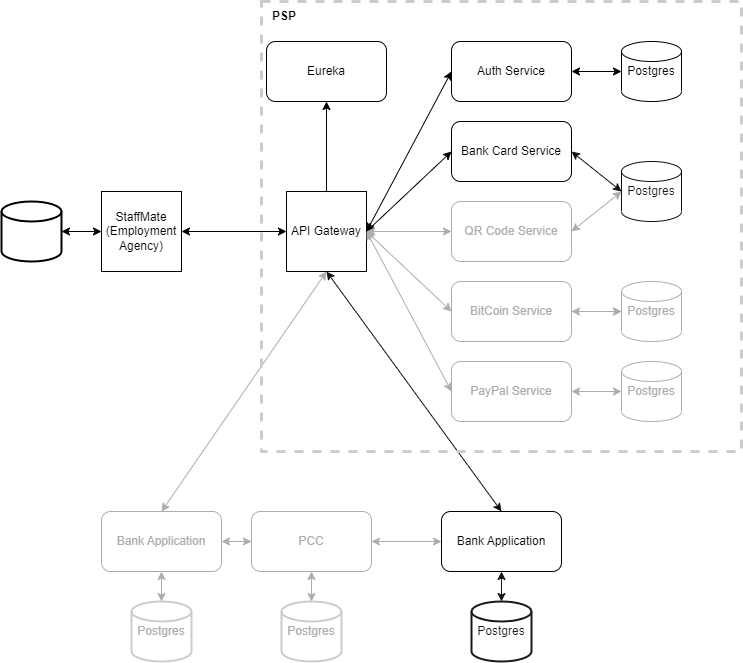

The diagram above was exported from draw.io. Its source (the exported page's mxGraphModel, read from the mxfile embedded in the PNG):
<mxGraphModel dx="1108" dy="722" grid="1" gridSize="10" guides="1" tooltips="1" connect="1" arrows="1" fold="1" page="1" pageScale="1" pageWidth="850" pageHeight="1100" math="0" shadow="0">
  <root>
    <mxCell id="0" />
    <mxCell id="1" parent="0" />
    <mxCell id="LYg_mXJpsJ6PeynFVfRK-1" value="Eureka" style="rounded=1;whiteSpace=wrap;html=1;" vertex="1" parent="1">
      <mxGeometry x="365" y="130" width="120" height="60" as="geometry" />
    </mxCell>
    <mxCell id="LYg_mXJpsJ6PeynFVfRK-2" value="Auth Service" style="rounded=1;whiteSpace=wrap;html=1;" vertex="1" parent="1">
      <mxGeometry x="550" y="130" width="120" height="60" as="geometry" />
    </mxCell>
    <mxCell id="LYg_mXJpsJ6PeynFVfRK-3" value="Bank Card Service" style="rounded=1;whiteSpace=wrap;html=1;" vertex="1" parent="1">
      <mxGeometry x="550" y="210" width="120" height="60" as="geometry" />
    </mxCell>
    <mxCell id="LYg_mXJpsJ6PeynFVfRK-4" value="&lt;font color=&quot;#adadad&quot;&gt;QR Code Service&lt;/font&gt;" style="rounded=1;whiteSpace=wrap;html=1;strokeColor=#ADADAD;" vertex="1" parent="1">
      <mxGeometry x="550" y="290" width="120" height="60" as="geometry" />
    </mxCell>
    <mxCell id="LYg_mXJpsJ6PeynFVfRK-5" value="API Gateway" style="whiteSpace=wrap;html=1;aspect=fixed;" vertex="1" parent="1">
      <mxGeometry x="385" y="280" width="80" height="80" as="geometry" />
    </mxCell>
    <mxCell id="LYg_mXJpsJ6PeynFVfRK-6" value="StaffMate&lt;br&gt;(Employment Agency)" style="whiteSpace=wrap;html=1;aspect=fixed;" vertex="1" parent="1">
      <mxGeometry x="200" y="280" width="80" height="80" as="geometry" />
    </mxCell>
    <mxCell id="LYg_mXJpsJ6PeynFVfRK-7" value="" style="strokeWidth=2;html=1;shape=mxgraph.flowchart.database;whiteSpace=wrap;" vertex="1" parent="1">
      <mxGeometry x="100" y="290" width="60" height="60" as="geometry" />
    </mxCell>
    <mxCell id="LYg_mXJpsJ6PeynFVfRK-35" value="" style="edgeStyle=orthogonalEdgeStyle;rounded=0;orthogonalLoop=1;jettySize=auto;html=1;strokeColor=#ADADAD;fontColor=#ADADAD;" edge="1" parent="1" source="LYg_mXJpsJ6PeynFVfRK-8" target="LYg_mXJpsJ6PeynFVfRK-25">
      <mxGeometry relative="1" as="geometry" />
    </mxCell>
    <mxCell id="LYg_mXJpsJ6PeynFVfRK-8" value="&lt;font color=&quot;#adadad&quot;&gt;BitCoin Service&lt;span style=&quot;font-family: monospace; font-size: 0px; text-align: start;&quot;&gt;%3CmxGraphModel%3E%3Croot%3E%3CmxCell%20id%3D%220%22%2F%3E%3CmxCell%20id%3D%221%22%20parent%3D%220%22%2F%3E%3CmxCell%20id%3D%222%22%20value%3D%22QR%20Code%20Service%22%20style%3D%22rounded%3D1%3BwhiteSpace%3Dwrap%3Bhtml%3D1%3B%22%20vertex%3D%221%22%20parent%3D%221%22%3E%3CmxGeometry%20x%3D%22550%22%20y%3D%22450%22%20width%3D%22120%22%20height%3D%2260%22%20as%3D%22geometry%22%2F%3E%3C%2FmxCell%3E%3C%2Froot%3E%3C%2FmxGraphModel%3E&lt;/span&gt;&lt;/font&gt;" style="rounded=1;whiteSpace=wrap;html=1;strokeColor=#ADADAD;" vertex="1" parent="1">
      <mxGeometry x="550" y="370" width="120" height="60" as="geometry" />
    </mxCell>
    <mxCell id="LYg_mXJpsJ6PeynFVfRK-9" value="&lt;font color=&quot;#adadad&quot;&gt;PayPal Service&lt;/font&gt;" style="rounded=1;whiteSpace=wrap;html=1;strokeColor=#ADADAD;" vertex="1" parent="1">
      <mxGeometry x="550" y="450" width="120" height="60" as="geometry" />
    </mxCell>
    <mxCell id="LYg_mXJpsJ6PeynFVfRK-10" value="" style="endArrow=classic;startArrow=classic;html=1;rounded=0;entryX=0;entryY=0.5;entryDx=0;entryDy=0;exitX=1;exitY=0.5;exitDx=0;exitDy=0;" edge="1" parent="1" source="LYg_mXJpsJ6PeynFVfRK-5" target="LYg_mXJpsJ6PeynFVfRK-2">
      <mxGeometry width="50" height="50" relative="1" as="geometry">
        <mxPoint x="460" y="390" as="sourcePoint" />
        <mxPoint x="510" y="340" as="targetPoint" />
      </mxGeometry>
    </mxCell>
    <mxCell id="LYg_mXJpsJ6PeynFVfRK-11" value="" style="endArrow=classic;startArrow=classic;html=1;rounded=0;entryX=0;entryY=0.5;entryDx=0;entryDy=0;exitX=1;exitY=0.5;exitDx=0;exitDy=0;" edge="1" parent="1" source="LYg_mXJpsJ6PeynFVfRK-5" target="LYg_mXJpsJ6PeynFVfRK-3">
      <mxGeometry width="50" height="50" relative="1" as="geometry">
        <mxPoint x="475" y="330" as="sourcePoint" />
        <mxPoint x="560" y="170" as="targetPoint" />
      </mxGeometry>
    </mxCell>
    <mxCell id="LYg_mXJpsJ6PeynFVfRK-12" value="" style="endArrow=classic;startArrow=classic;html=1;rounded=0;entryX=0;entryY=0.5;entryDx=0;entryDy=0;exitX=1;exitY=0.5;exitDx=0;exitDy=0;strokeColor=#ADADAD;" edge="1" parent="1" source="LYg_mXJpsJ6PeynFVfRK-5" target="LYg_mXJpsJ6PeynFVfRK-4">
      <mxGeometry width="50" height="50" relative="1" as="geometry">
        <mxPoint x="475" y="330" as="sourcePoint" />
        <mxPoint x="560" y="250" as="targetPoint" />
      </mxGeometry>
    </mxCell>
    <mxCell id="LYg_mXJpsJ6PeynFVfRK-13" value="" style="endArrow=classic;startArrow=classic;html=1;rounded=0;entryX=0;entryY=0.5;entryDx=0;entryDy=0;exitX=1;exitY=0.5;exitDx=0;exitDy=0;strokeColor=#ADADAD;" edge="1" parent="1" source="LYg_mXJpsJ6PeynFVfRK-5" target="LYg_mXJpsJ6PeynFVfRK-8">
      <mxGeometry width="50" height="50" relative="1" as="geometry">
        <mxPoint x="475" y="330" as="sourcePoint" />
        <mxPoint x="560" y="330" as="targetPoint" />
      </mxGeometry>
    </mxCell>
    <mxCell id="LYg_mXJpsJ6PeynFVfRK-14" value="" style="endArrow=classic;startArrow=classic;html=1;rounded=0;entryX=0;entryY=0.5;entryDx=0;entryDy=0;exitX=1;exitY=0.5;exitDx=0;exitDy=0;strokeColor=#ADADAD;" edge="1" parent="1" source="LYg_mXJpsJ6PeynFVfRK-5" target="LYg_mXJpsJ6PeynFVfRK-9">
      <mxGeometry width="50" height="50" relative="1" as="geometry">
        <mxPoint x="485" y="340" as="sourcePoint" />
        <mxPoint x="570" y="340" as="targetPoint" />
      </mxGeometry>
    </mxCell>
    <mxCell id="LYg_mXJpsJ6PeynFVfRK-15" value="" style="endArrow=classic;html=1;rounded=0;exitX=0.5;exitY=0;exitDx=0;exitDy=0;" edge="1" parent="1" source="LYg_mXJpsJ6PeynFVfRK-5" target="LYg_mXJpsJ6PeynFVfRK-1">
      <mxGeometry width="50" height="50" relative="1" as="geometry">
        <mxPoint x="460" y="390" as="sourcePoint" />
        <mxPoint x="510" y="340" as="targetPoint" />
      </mxGeometry>
    </mxCell>
    <mxCell id="LYg_mXJpsJ6PeynFVfRK-18" value="&lt;b&gt;PSP&lt;/b&gt;" style="text;strokeColor=none;fillColor=none;align=left;verticalAlign=middle;spacingLeft=4;spacingRight=4;overflow=hidden;points=[[0,0.5],[1,0.5]];portConstraint=eastwest;rotatable=0;whiteSpace=wrap;html=1;dashed=1;strokeWidth=3;" vertex="1" parent="1">
      <mxGeometry x="365" y="90" width="80" height="30" as="geometry" />
    </mxCell>
    <mxCell id="LYg_mXJpsJ6PeynFVfRK-19" value="" style="endArrow=classic;startArrow=classic;html=1;rounded=0;exitX=1;exitY=0.5;exitDx=0;exitDy=0;entryX=0;entryY=0.5;entryDx=0;entryDy=0;" edge="1" parent="1" source="LYg_mXJpsJ6PeynFVfRK-6" target="LYg_mXJpsJ6PeynFVfRK-5">
      <mxGeometry width="50" height="50" relative="1" as="geometry">
        <mxPoint x="460" y="300" as="sourcePoint" />
        <mxPoint x="310" y="390" as="targetPoint" />
      </mxGeometry>
    </mxCell>
    <mxCell id="LYg_mXJpsJ6PeynFVfRK-21" value="" style="endArrow=classic;startArrow=classic;html=1;rounded=0;entryX=0;entryY=0.5;entryDx=0;entryDy=0;exitX=1;exitY=0.5;exitDx=0;exitDy=0;exitPerimeter=0;" edge="1" parent="1" source="LYg_mXJpsJ6PeynFVfRK-7" target="LYg_mXJpsJ6PeynFVfRK-6">
      <mxGeometry width="50" height="50" relative="1" as="geometry">
        <mxPoint x="290" y="300" as="sourcePoint" />
        <mxPoint x="340" y="250" as="targetPoint" />
      </mxGeometry>
    </mxCell>
    <mxCell id="LYg_mXJpsJ6PeynFVfRK-22" value="Postgres" style="strokeWidth=1;html=1;shape=mxgraph.flowchart.database;whiteSpace=wrap;fillColor=none;gradientColor=default;" vertex="1" parent="1">
      <mxGeometry x="720" y="130" width="60" height="60" as="geometry" />
    </mxCell>
    <mxCell id="LYg_mXJpsJ6PeynFVfRK-24" value="&lt;font color=&quot;#191919&quot;&gt;Postgres&lt;/font&gt;" style="strokeWidth=1;html=1;shape=mxgraph.flowchart.database;whiteSpace=wrap;fillColor=none;gradientColor=default;strokeColor=#0F0F0F;" vertex="1" parent="1">
      <mxGeometry x="720" y="250" width="60" height="60" as="geometry" />
    </mxCell>
    <mxCell id="LYg_mXJpsJ6PeynFVfRK-25" value="&lt;font color=&quot;#adadad&quot;&gt;Postgres&lt;/font&gt;" style="strokeWidth=1;html=1;shape=mxgraph.flowchart.database;whiteSpace=wrap;fillColor=none;gradientColor=default;strokeColor=#ADADAD;" vertex="1" parent="1">
      <mxGeometry x="720" y="370" width="60" height="60" as="geometry" />
    </mxCell>
    <mxCell id="LYg_mXJpsJ6PeynFVfRK-26" value="&lt;font color=&quot;#adadad&quot;&gt;Postgres&lt;/font&gt;" style="strokeWidth=1;html=1;shape=mxgraph.flowchart.database;whiteSpace=wrap;fillColor=none;gradientColor=default;strokeColor=#ADADAD;" vertex="1" parent="1">
      <mxGeometry x="720" y="450" width="60" height="60" as="geometry" />
    </mxCell>
    <mxCell id="LYg_mXJpsJ6PeynFVfRK-27" value="" style="endArrow=classic;startArrow=classic;html=1;rounded=0;entryX=0;entryY=0.5;entryDx=0;entryDy=0;entryPerimeter=0;" edge="1" parent="1" source="LYg_mXJpsJ6PeynFVfRK-2" target="LYg_mXJpsJ6PeynFVfRK-22">
      <mxGeometry width="50" height="50" relative="1" as="geometry">
        <mxPoint x="650" y="300" as="sourcePoint" />
        <mxPoint x="700" y="250" as="targetPoint" />
      </mxGeometry>
    </mxCell>
    <mxCell id="LYg_mXJpsJ6PeynFVfRK-28" value="" style="endArrow=classic;startArrow=classic;html=1;rounded=0;entryX=0;entryY=0.5;entryDx=0;entryDy=0;entryPerimeter=0;exitX=1;exitY=0.5;exitDx=0;exitDy=0;strokeColor=#121212;" edge="1" parent="1" source="LYg_mXJpsJ6PeynFVfRK-3" target="LYg_mXJpsJ6PeynFVfRK-24">
      <mxGeometry width="50" height="50" relative="1" as="geometry">
        <mxPoint x="680" y="170" as="sourcePoint" />
        <mxPoint x="720" y="240" as="targetPoint" />
      </mxGeometry>
    </mxCell>
    <mxCell id="LYg_mXJpsJ6PeynFVfRK-29" value="" style="endArrow=classic;startArrow=classic;html=1;rounded=0;entryX=0;entryY=0.5;entryDx=0;entryDy=0;entryPerimeter=0;exitX=1;exitY=0.5;exitDx=0;exitDy=0;strokeColor=#ADADAD;" edge="1" parent="1" source="LYg_mXJpsJ6PeynFVfRK-4" target="LYg_mXJpsJ6PeynFVfRK-24">
      <mxGeometry width="50" height="50" relative="1" as="geometry">
        <mxPoint x="680" y="250" as="sourcePoint" />
        <mxPoint x="730" y="250" as="targetPoint" />
      </mxGeometry>
    </mxCell>
    <mxCell id="LYg_mXJpsJ6PeynFVfRK-30" value="" style="endArrow=classic;startArrow=classic;html=1;rounded=0;entryX=0;entryY=0.5;entryDx=0;entryDy=0;entryPerimeter=0;exitX=1;exitY=0.5;exitDx=0;exitDy=0;strokeColor=#ADADAD;" edge="1" parent="1" source="LYg_mXJpsJ6PeynFVfRK-8" target="LYg_mXJpsJ6PeynFVfRK-25">
      <mxGeometry width="50" height="50" relative="1" as="geometry">
        <mxPoint x="690" y="260" as="sourcePoint" />
        <mxPoint x="740" y="260" as="targetPoint" />
      </mxGeometry>
    </mxCell>
    <mxCell id="LYg_mXJpsJ6PeynFVfRK-31" value="" style="endArrow=classic;startArrow=classic;html=1;rounded=0;entryX=0;entryY=0.5;entryDx=0;entryDy=0;entryPerimeter=0;exitX=1;exitY=0.5;exitDx=0;exitDy=0;strokeColor=#ADADAD;" edge="1" parent="1" source="LYg_mXJpsJ6PeynFVfRK-9" target="LYg_mXJpsJ6PeynFVfRK-26">
      <mxGeometry width="50" height="50" relative="1" as="geometry">
        <mxPoint x="700" y="270" as="sourcePoint" />
        <mxPoint x="750" y="270" as="targetPoint" />
      </mxGeometry>
    </mxCell>
    <mxCell id="LYg_mXJpsJ6PeynFVfRK-32" value="Bank Application" style="rounded=1;whiteSpace=wrap;html=1;strokeWidth=1;fillColor=none;gradientColor=default;" vertex="1" parent="1">
      <mxGeometry x="540" y="600" width="120" height="60" as="geometry" />
    </mxCell>
    <mxCell id="LYg_mXJpsJ6PeynFVfRK-33" value="&lt;font color=&quot;#adadad&quot;&gt;PCC&lt;span style=&quot;font-family: monospace; font-size: 0px; text-align: start;&quot;&gt;%3CmxGraphModel%3E%3Croot%3E%3CmxCell%20id%3D%220%22%2F%3E%3CmxCell%20id%3D%221%22%20parent%3D%220%22%2F%3E%3CmxCell%20id%3D%222%22%20value%3D%22%22%20style%3D%22rounded%3D1%3BwhiteSpace%3Dwrap%3Bhtml%3D1%3BstrokeWidth%3D1%3BfillColor%3Dnone%3BgradientColor%3Ddefault%3B%22%20vertex%3D%221%22%20parent%3D%221%22%3E%3CmxGeometry%20x%3D%22550%22%20y%3D%22560%22%20width%3D%22120%22%20height%3D%2260%22%20as%3D%22geometry%22%2F%3E%3C%2FmxCell%3E%3C%2Froot%3E%3C%2FmxGraphModel%3E&lt;/span&gt;&lt;span style=&quot;font-family: monospace; font-size: 0px; text-align: start;&quot;&gt;%3CmxGraphModel%3E%3Croot%3E%3CmxCell%20id%3D%220%22%2F%3E%3CmxCell%20id%3D%221%22%20parent%3D%220%22%2F%3E%3CmxCell%20id%3D%222%22%20value%3D%22%22%20style%3D%22rounded%3D1%3BwhiteSpace%3Dwrap%3Bhtml%3D1%3BstrokeWidth%3D1%3BfillColor%3Dnone%3BgradientColor%3Ddefault%3B%22%20vertex%3D%221%22%20parent%3D%221%22%3E%3CmxGeometry%20x%3D%22550%22%20y%3D%22560%22%20width%3D%22120%22%20height%3D%2260%22%20as%3D%22geometry%22%2F%3E%3C%2FmxCell%3E%3C%2Froot%3E%3C%2FmxGraphModel%3E&lt;/span&gt;&lt;/font&gt;" style="rounded=1;whiteSpace=wrap;html=1;strokeWidth=1;fillColor=none;gradientColor=default;strokeColor=#ADADAD;" vertex="1" parent="1">
      <mxGeometry x="350" y="600" width="120" height="60" as="geometry" />
    </mxCell>
    <mxCell id="LYg_mXJpsJ6PeynFVfRK-34" value="&lt;font color=&quot;#adadad&quot;&gt;Bank Application&lt;/font&gt;" style="rounded=1;whiteSpace=wrap;html=1;strokeWidth=1;fillColor=none;gradientColor=default;strokeColor=#ADADAD;" vertex="1" parent="1">
      <mxGeometry x="200" y="600" width="120" height="60" as="geometry" />
    </mxCell>
    <mxCell id="LYg_mXJpsJ6PeynFVfRK-36" value="" style="endArrow=classic;startArrow=classic;html=1;rounded=0;strokeColor=#121212;fontColor=#191919;entryX=0.5;entryY=1;entryDx=0;entryDy=0;exitX=0.5;exitY=0;exitDx=0;exitDy=0;" edge="1" parent="1" source="LYg_mXJpsJ6PeynFVfRK-32" target="LYg_mXJpsJ6PeynFVfRK-5">
      <mxGeometry width="50" height="50" relative="1" as="geometry">
        <mxPoint x="440" y="590" as="sourcePoint" />
        <mxPoint x="490" y="540" as="targetPoint" />
        <Array as="points" />
      </mxGeometry>
    </mxCell>
    <mxCell id="LYg_mXJpsJ6PeynFVfRK-37" value="" style="endArrow=classic;startArrow=classic;html=1;rounded=0;strokeColor=#ADADAD;fontColor=#191919;entryX=0;entryY=0.5;entryDx=0;entryDy=0;exitX=1;exitY=0.5;exitDx=0;exitDy=0;" edge="1" parent="1" source="LYg_mXJpsJ6PeynFVfRK-33" target="LYg_mXJpsJ6PeynFVfRK-32">
      <mxGeometry width="50" height="50" relative="1" as="geometry">
        <mxPoint x="360" y="590" as="sourcePoint" />
        <mxPoint x="410" y="540" as="targetPoint" />
      </mxGeometry>
    </mxCell>
    <mxCell id="LYg_mXJpsJ6PeynFVfRK-38" value="" style="endArrow=classic;startArrow=classic;html=1;rounded=0;strokeColor=#ADADAD;fontColor=#191919;exitX=1;exitY=0.5;exitDx=0;exitDy=0;entryX=0;entryY=0.5;entryDx=0;entryDy=0;" edge="1" parent="1" source="LYg_mXJpsJ6PeynFVfRK-34" target="LYg_mXJpsJ6PeynFVfRK-33">
      <mxGeometry width="50" height="50" relative="1" as="geometry">
        <mxPoint x="540" y="650" as="sourcePoint" />
        <mxPoint x="530" y="700" as="targetPoint" />
      </mxGeometry>
    </mxCell>
    <mxCell id="LYg_mXJpsJ6PeynFVfRK-39" value="" style="endArrow=classic;startArrow=classic;html=1;rounded=0;strokeColor=#ADADAD;fontColor=#191919;entryX=0.5;entryY=0;entryDx=0;entryDy=0;exitX=0.5;exitY=1;exitDx=0;exitDy=0;" edge="1" parent="1" source="LYg_mXJpsJ6PeynFVfRK-5" target="LYg_mXJpsJ6PeynFVfRK-34">
      <mxGeometry width="50" height="50" relative="1" as="geometry">
        <mxPoint x="440" y="590" as="sourcePoint" />
        <mxPoint x="490" y="540" as="targetPoint" />
      </mxGeometry>
    </mxCell>
    <mxCell id="LYg_mXJpsJ6PeynFVfRK-40" value="" style="rounded=0;whiteSpace=wrap;html=1;dashed=1;fillColor=none;gradientColor=default;strokeWidth=3;strokeColor=#CCCCCC;" vertex="1" parent="1">
      <mxGeometry x="360" y="90" width="480" height="450" as="geometry" />
    </mxCell>
    <mxCell id="LYg_mXJpsJ6PeynFVfRK-41" value="Postgres" style="strokeWidth=2;html=1;shape=mxgraph.flowchart.database;whiteSpace=wrap;strokeColor=#191919;fontColor=#191919;fillColor=none;gradientColor=default;" vertex="1" parent="1">
      <mxGeometry x="570" y="690" width="60" height="60" as="geometry" />
    </mxCell>
    <mxCell id="LYg_mXJpsJ6PeynFVfRK-42" value="&lt;font color=&quot;#adadad&quot;&gt;Postgres&lt;/font&gt;" style="strokeWidth=2;html=1;shape=mxgraph.flowchart.database;whiteSpace=wrap;strokeColor=#CCCCCC;fontColor=#191919;fillColor=none;gradientColor=default;" vertex="1" parent="1">
      <mxGeometry x="380" y="690" width="60" height="60" as="geometry" />
    </mxCell>
    <mxCell id="LYg_mXJpsJ6PeynFVfRK-43" value="&lt;font color=&quot;#adadad&quot;&gt;Postgres&lt;/font&gt;" style="strokeWidth=2;html=1;shape=mxgraph.flowchart.database;whiteSpace=wrap;strokeColor=#CCCCCC;fontColor=#191919;fillColor=none;gradientColor=default;" vertex="1" parent="1">
      <mxGeometry x="230" y="690" width="60" height="60" as="geometry" />
    </mxCell>
    <mxCell id="LYg_mXJpsJ6PeynFVfRK-44" value="" style="endArrow=classic;startArrow=classic;html=1;rounded=0;strokeColor=#ADADAD;fontColor=#ADADAD;entryX=0.5;entryY=1;entryDx=0;entryDy=0;exitX=0.5;exitY=0;exitDx=0;exitDy=0;exitPerimeter=0;" edge="1" parent="1" source="LYg_mXJpsJ6PeynFVfRK-43" target="LYg_mXJpsJ6PeynFVfRK-34">
      <mxGeometry width="50" height="50" relative="1" as="geometry">
        <mxPoint x="440" y="530" as="sourcePoint" />
        <mxPoint x="490" y="480" as="targetPoint" />
      </mxGeometry>
    </mxCell>
    <mxCell id="LYg_mXJpsJ6PeynFVfRK-45" value="" style="endArrow=classic;startArrow=classic;html=1;rounded=0;strokeColor=#ADADAD;fontColor=#ADADAD;entryX=0.5;entryY=1;entryDx=0;entryDy=0;" edge="1" parent="1" source="LYg_mXJpsJ6PeynFVfRK-42" target="LYg_mXJpsJ6PeynFVfRK-33">
      <mxGeometry width="50" height="50" relative="1" as="geometry">
        <mxPoint x="440" y="530" as="sourcePoint" />
        <mxPoint x="490" y="480" as="targetPoint" />
      </mxGeometry>
    </mxCell>
    <mxCell id="LYg_mXJpsJ6PeynFVfRK-46" value="" style="endArrow=classic;startArrow=classic;html=1;rounded=0;strokeColor=#171717;fontColor=#ADADAD;entryX=0.5;entryY=1;entryDx=0;entryDy=0;exitX=0.5;exitY=0;exitDx=0;exitDy=0;exitPerimeter=0;" edge="1" parent="1" source="LYg_mXJpsJ6PeynFVfRK-41" target="LYg_mXJpsJ6PeynFVfRK-32">
      <mxGeometry width="50" height="50" relative="1" as="geometry">
        <mxPoint x="440" y="530" as="sourcePoint" />
        <mxPoint x="490" y="480" as="targetPoint" />
      </mxGeometry>
    </mxCell>
  </root>
</mxGraphModel>